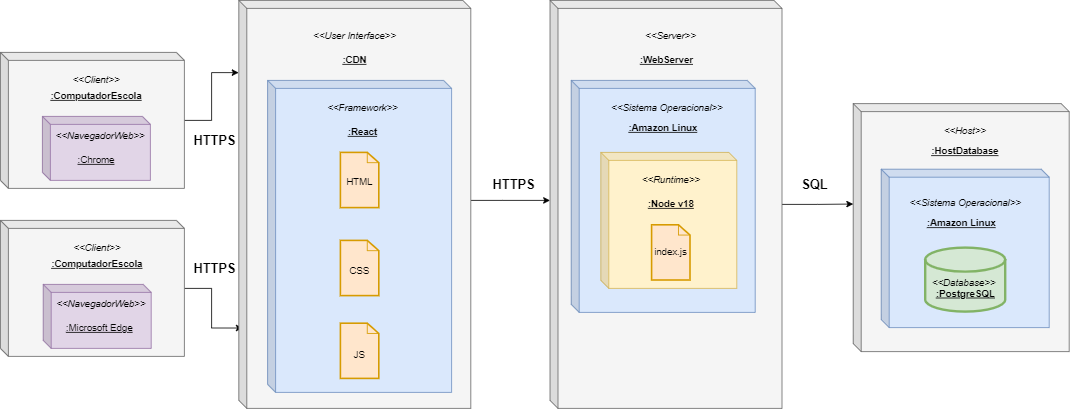

The diagram above was exported from draw.io. Its source (the exported page's mxGraphModel, read from the mxfile embedded in the PNG):
<mxGraphModel dx="1955" dy="1028" grid="1" gridSize="10" guides="1" tooltips="1" connect="1" arrows="1" fold="1" page="1" pageScale="1" pageWidth="827" pageHeight="1169" math="0" shadow="0">
  <root>
    <mxCell id="0" />
    <mxCell id="1" parent="0" />
    <mxCell id="98ySBp1Dt4r-XNKTf1jM-55" style="edgeStyle=orthogonalEdgeStyle;rounded=0;orthogonalLoop=1;jettySize=auto;html=1;entryX=-0.001;entryY=0.177;entryDx=0;entryDy=0;entryPerimeter=0;" edge="1" parent="1" source="98ySBp1Dt4r-XNKTf1jM-1" target="98ySBp1Dt4r-XNKTf1jM-27">
      <mxGeometry relative="1" as="geometry" />
    </mxCell>
    <mxCell id="98ySBp1Dt4r-XNKTf1jM-1" value="t" style="shape=cube;whiteSpace=wrap;html=1;boundedLbl=1;backgroundOutline=1;darkOpacity=0.05;darkOpacity2=0.1;size=10;fillColor=#f5f5f5;fontColor=#333333;strokeColor=#666666;" vertex="1" parent="1">
      <mxGeometry x="22" y="95" width="230" height="170" as="geometry" />
    </mxCell>
    <mxCell id="98ySBp1Dt4r-XNKTf1jM-4" value="" style="shape=cube;whiteSpace=wrap;html=1;boundedLbl=1;backgroundOutline=1;darkOpacity=0.05;darkOpacity2=0.1;size=10;fillColor=#e1d5e7;strokeColor=#9673a6;" vertex="1" parent="1">
      <mxGeometry x="74.5" y="175" width="135" height="80" as="geometry" />
    </mxCell>
    <mxCell id="98ySBp1Dt4r-XNKTf1jM-6" value="&amp;lt;&amp;lt;NavegadorWeb&amp;gt;&amp;gt;" style="text;html=1;strokeColor=none;fillColor=none;align=center;verticalAlign=middle;whiteSpace=wrap;rounded=0;fontStyle=2" vertex="1" parent="1">
      <mxGeometry x="117" y="185" width="60" height="30" as="geometry" />
    </mxCell>
    <mxCell id="98ySBp1Dt4r-XNKTf1jM-7" value="" style="group;fontStyle=2" vertex="1" connectable="0" parent="1">
      <mxGeometry x="112" y="115" width="60" height="50" as="geometry" />
    </mxCell>
    <mxCell id="98ySBp1Dt4r-XNKTf1jM-2" value="&amp;lt;&amp;lt;Client&amp;gt;&amp;gt;" style="text;html=1;strokeColor=none;fillColor=none;align=center;verticalAlign=middle;whiteSpace=wrap;rounded=0;fontStyle=2" vertex="1" parent="98ySBp1Dt4r-XNKTf1jM-7">
      <mxGeometry width="60" height="30" as="geometry" />
    </mxCell>
    <mxCell id="98ySBp1Dt4r-XNKTf1jM-3" value=":ComputadorEscola" style="text;html=1;strokeColor=none;fillColor=none;align=center;verticalAlign=middle;whiteSpace=wrap;rounded=0;fontStyle=5" vertex="1" parent="98ySBp1Dt4r-XNKTf1jM-7">
      <mxGeometry y="20" width="60" height="30" as="geometry" />
    </mxCell>
    <mxCell id="98ySBp1Dt4r-XNKTf1jM-8" value=":Chrome" style="text;html=1;strokeColor=none;fillColor=none;align=center;verticalAlign=middle;whiteSpace=wrap;rounded=0;fontStyle=4" vertex="1" parent="1">
      <mxGeometry x="112" y="215" width="60" height="30" as="geometry" />
    </mxCell>
    <mxCell id="98ySBp1Dt4r-XNKTf1jM-56" style="edgeStyle=orthogonalEdgeStyle;rounded=0;orthogonalLoop=1;jettySize=auto;html=1;entryX=0.017;entryY=0.803;entryDx=0;entryDy=0;entryPerimeter=0;" edge="1" parent="1" source="98ySBp1Dt4r-XNKTf1jM-9" target="98ySBp1Dt4r-XNKTf1jM-27">
      <mxGeometry relative="1" as="geometry" />
    </mxCell>
    <mxCell id="98ySBp1Dt4r-XNKTf1jM-9" value="t" style="shape=cube;whiteSpace=wrap;html=1;boundedLbl=1;backgroundOutline=1;darkOpacity=0.05;darkOpacity2=0.1;size=10;fillColor=#f5f5f5;fontColor=#333333;strokeColor=#666666;" vertex="1" parent="1">
      <mxGeometry x="22" y="305" width="230" height="170" as="geometry" />
    </mxCell>
    <mxCell id="98ySBp1Dt4r-XNKTf1jM-10" value="" style="shape=cube;whiteSpace=wrap;html=1;boundedLbl=1;backgroundOutline=1;darkOpacity=0.05;darkOpacity2=0.1;size=10;fillColor=#e1d5e7;strokeColor=#9673a6;" vertex="1" parent="1">
      <mxGeometry x="75.5" y="385" width="135" height="80" as="geometry" />
    </mxCell>
    <mxCell id="98ySBp1Dt4r-XNKTf1jM-11" value="&amp;lt;&amp;lt;NavegadorWeb&amp;gt;&amp;gt;" style="text;html=1;strokeColor=none;fillColor=none;align=center;verticalAlign=middle;whiteSpace=wrap;rounded=0;fontStyle=2" vertex="1" parent="1">
      <mxGeometry x="118" y="395" width="60" height="30" as="geometry" />
    </mxCell>
    <mxCell id="98ySBp1Dt4r-XNKTf1jM-12" value="" style="group;fontStyle=2" vertex="1" connectable="0" parent="1">
      <mxGeometry x="113" y="325" width="60" height="50" as="geometry" />
    </mxCell>
    <mxCell id="98ySBp1Dt4r-XNKTf1jM-13" value="&amp;lt;&amp;lt;Client&amp;gt;&amp;gt;" style="text;html=1;strokeColor=none;fillColor=none;align=center;verticalAlign=middle;whiteSpace=wrap;rounded=0;fontStyle=2" vertex="1" parent="98ySBp1Dt4r-XNKTf1jM-12">
      <mxGeometry width="60" height="30" as="geometry" />
    </mxCell>
    <mxCell id="98ySBp1Dt4r-XNKTf1jM-14" value=":ComputadorEscola" style="text;html=1;strokeColor=none;fillColor=none;align=center;verticalAlign=middle;whiteSpace=wrap;rounded=0;fontStyle=5" vertex="1" parent="98ySBp1Dt4r-XNKTf1jM-12">
      <mxGeometry y="20" width="60" height="30" as="geometry" />
    </mxCell>
    <mxCell id="98ySBp1Dt4r-XNKTf1jM-15" value=":Microsoft Edge" style="text;html=1;strokeColor=none;fillColor=none;align=center;verticalAlign=middle;whiteSpace=wrap;rounded=0;fontStyle=4" vertex="1" parent="1">
      <mxGeometry x="101" y="425" width="90" height="30" as="geometry" />
    </mxCell>
    <mxCell id="98ySBp1Dt4r-XNKTf1jM-75" style="edgeStyle=orthogonalEdgeStyle;rounded=0;orthogonalLoop=1;jettySize=auto;html=1;entryX=0;entryY=0.405;entryDx=0;entryDy=0;entryPerimeter=0;fontSize=16;" edge="1" parent="1" source="98ySBp1Dt4r-XNKTf1jM-16" target="98ySBp1Dt4r-XNKTf1jM-61">
      <mxGeometry relative="1" as="geometry" />
    </mxCell>
    <mxCell id="98ySBp1Dt4r-XNKTf1jM-16" value="" style="shape=cube;whiteSpace=wrap;html=1;boundedLbl=1;backgroundOutline=1;darkOpacity=0.05;darkOpacity2=0.1;size=10;fillColor=#f5f5f5;fontColor=#333333;strokeColor=#666666;" vertex="1" parent="1">
      <mxGeometry x="709" y="30" width="290" height="510" as="geometry" />
    </mxCell>
    <mxCell id="98ySBp1Dt4r-XNKTf1jM-17" value="&amp;lt;&amp;lt;Server&amp;gt;&amp;gt;" style="text;html=1;strokeColor=none;fillColor=none;align=center;verticalAlign=middle;whiteSpace=wrap;rounded=0;fontStyle=2" vertex="1" parent="1">
      <mxGeometry x="830" y="60" width="60" height="30" as="geometry" />
    </mxCell>
    <mxCell id="98ySBp1Dt4r-XNKTf1jM-18" value=":WebServer" style="text;html=1;strokeColor=none;fillColor=none;align=center;verticalAlign=middle;whiteSpace=wrap;rounded=0;fontStyle=5" vertex="1" parent="1">
      <mxGeometry x="825" y="90" width="60" height="30" as="geometry" />
    </mxCell>
    <mxCell id="98ySBp1Dt4r-XNKTf1jM-19" value="" style="shape=cube;whiteSpace=wrap;html=1;boundedLbl=1;backgroundOutline=1;darkOpacity=0.05;darkOpacity2=0.1;size=10;fillColor=#dae8fc;strokeColor=#6c8ebf;" vertex="1" parent="1">
      <mxGeometry x="735.5" y="130" width="230" height="290" as="geometry" />
    </mxCell>
    <mxCell id="98ySBp1Dt4r-XNKTf1jM-20" value="&amp;lt;&amp;lt;Sistema Operacional&amp;gt;&amp;gt;" style="text;html=1;strokeColor=none;fillColor=none;align=center;verticalAlign=middle;whiteSpace=wrap;rounded=0;fontStyle=2" vertex="1" parent="1">
      <mxGeometry x="772.5" y="150" width="165" height="30" as="geometry" />
    </mxCell>
    <mxCell id="98ySBp1Dt4r-XNKTf1jM-21" value=":Amazon Linux" style="text;html=1;strokeColor=none;fillColor=none;align=center;verticalAlign=middle;whiteSpace=wrap;rounded=0;fontStyle=5" vertex="1" parent="1">
      <mxGeometry x="803" y="175" width="95" height="30" as="geometry" />
    </mxCell>
    <mxCell id="98ySBp1Dt4r-XNKTf1jM-22" value="" style="shape=cube;whiteSpace=wrap;html=1;boundedLbl=1;backgroundOutline=1;darkOpacity=0.05;darkOpacity2=0.1;size=10;fillColor=#fff2cc;strokeColor=#d6b656;" vertex="1" parent="1">
      <mxGeometry x="772.5" y="220" width="170" height="170" as="geometry" />
    </mxCell>
    <mxCell id="98ySBp1Dt4r-XNKTf1jM-23" value="&amp;lt;&amp;lt;Runtime&amp;gt;&amp;gt;" style="text;html=1;strokeColor=none;fillColor=none;align=center;verticalAlign=middle;whiteSpace=wrap;rounded=0;fontStyle=2" vertex="1" parent="1">
      <mxGeometry x="777.5" y="239.5" width="165" height="30" as="geometry" />
    </mxCell>
    <mxCell id="98ySBp1Dt4r-XNKTf1jM-24" value=":Node v18" style="text;html=1;strokeColor=none;fillColor=none;align=center;verticalAlign=middle;whiteSpace=wrap;rounded=0;fontStyle=5" vertex="1" parent="1">
      <mxGeometry x="812.5" y="269.5" width="95" height="30" as="geometry" />
    </mxCell>
    <mxCell id="98ySBp1Dt4r-XNKTf1jM-25" value="" style="shape=mxgraph.cisco.misc.page_icon;html=1;pointerEvents=1;dashed=0;strokeWidth=2;verticalLabelPosition=bottom;verticalAlign=top;align=center;outlineConnect=0;fillColor=#ffe6cc;strokeColor=#d79b00;" vertex="1" parent="1">
      <mxGeometry x="836" y="310.5" width="48" height="69" as="geometry" />
    </mxCell>
    <mxCell id="98ySBp1Dt4r-XNKTf1jM-26" value="index.js" style="text;html=1;strokeColor=none;fillColor=none;align=center;verticalAlign=middle;whiteSpace=wrap;rounded=0;" vertex="1" parent="1">
      <mxGeometry x="830" y="330" width="60" height="30" as="geometry" />
    </mxCell>
    <mxCell id="98ySBp1Dt4r-XNKTf1jM-59" style="edgeStyle=orthogonalEdgeStyle;rounded=0;orthogonalLoop=1;jettySize=auto;html=1;entryX=0;entryY=0;entryDx=0;entryDy=250;entryPerimeter=0;fontSize=16;" edge="1" parent="1" source="98ySBp1Dt4r-XNKTf1jM-27" target="98ySBp1Dt4r-XNKTf1jM-16">
      <mxGeometry relative="1" as="geometry">
        <Array as="points">
          <mxPoint x="650" y="280" />
          <mxPoint x="650" y="280" />
        </Array>
      </mxGeometry>
    </mxCell>
    <mxCell id="98ySBp1Dt4r-XNKTf1jM-27" value="" style="shape=cube;whiteSpace=wrap;html=1;boundedLbl=1;backgroundOutline=1;darkOpacity=0.05;darkOpacity2=0.1;size=10;fillColor=#f5f5f5;fontColor=#333333;strokeColor=#666666;" vertex="1" parent="1">
      <mxGeometry x="320" y="30" width="290" height="510" as="geometry" />
    </mxCell>
    <mxCell id="98ySBp1Dt4r-XNKTf1jM-28" value="&amp;lt;&amp;lt;User Interface&amp;gt;&amp;gt;" style="text;html=1;strokeColor=none;fillColor=none;align=center;verticalAlign=middle;whiteSpace=wrap;rounded=0;fontStyle=2" vertex="1" parent="1">
      <mxGeometry x="412.13" y="60" width="105.75" height="30" as="geometry" />
    </mxCell>
    <mxCell id="98ySBp1Dt4r-XNKTf1jM-29" value=":CDN" style="text;html=1;strokeColor=none;fillColor=none;align=center;verticalAlign=middle;whiteSpace=wrap;rounded=0;fontStyle=5" vertex="1" parent="1">
      <mxGeometry x="435" y="90" width="60" height="30" as="geometry" />
    </mxCell>
    <mxCell id="98ySBp1Dt4r-XNKTf1jM-40" value="" style="shape=cube;whiteSpace=wrap;html=1;boundedLbl=1;backgroundOutline=1;darkOpacity=0.05;darkOpacity2=0.1;size=10;fillColor=#dae8fc;strokeColor=#6c8ebf;" vertex="1" parent="1">
      <mxGeometry x="356" y="130" width="230" height="390" as="geometry" />
    </mxCell>
    <mxCell id="98ySBp1Dt4r-XNKTf1jM-30" value="" style="shape=mxgraph.cisco.misc.page_icon;html=1;pointerEvents=1;dashed=0;strokeWidth=2;verticalLabelPosition=bottom;verticalAlign=top;align=center;outlineConnect=0;fillColor=#ffe6cc;strokeColor=#d79b00;" vertex="1" parent="1">
      <mxGeometry x="447" y="220" width="48" height="69" as="geometry" />
    </mxCell>
    <mxCell id="98ySBp1Dt4r-XNKTf1jM-32" value="" style="shape=mxgraph.cisco.misc.page_icon;html=1;pointerEvents=1;dashed=0;strokeWidth=2;verticalLabelPosition=bottom;verticalAlign=top;align=center;outlineConnect=0;fillColor=#ffe6cc;strokeColor=#d79b00;" vertex="1" parent="1">
      <mxGeometry x="447" y="330" width="48" height="69" as="geometry" />
    </mxCell>
    <mxCell id="98ySBp1Dt4r-XNKTf1jM-33" value="" style="shape=mxgraph.cisco.misc.page_icon;html=1;pointerEvents=1;dashed=0;strokeWidth=2;verticalLabelPosition=bottom;verticalAlign=top;align=center;outlineConnect=0;fillColor=#ffe6cc;strokeColor=#d79b00;" vertex="1" parent="1">
      <mxGeometry x="447" y="433.5" width="48" height="69" as="geometry" />
    </mxCell>
    <mxCell id="98ySBp1Dt4r-XNKTf1jM-34" value="HTML" style="text;html=1;strokeColor=none;fillColor=none;align=center;verticalAlign=middle;whiteSpace=wrap;rounded=0;" vertex="1" parent="1">
      <mxGeometry x="441" y="242" width="60" height="30" as="geometry" />
    </mxCell>
    <mxCell id="98ySBp1Dt4r-XNKTf1jM-38" value="CSS" style="text;html=1;strokeColor=none;fillColor=none;align=center;verticalAlign=middle;whiteSpace=wrap;rounded=0;" vertex="1" parent="1">
      <mxGeometry x="441" y="354" width="60" height="30" as="geometry" />
    </mxCell>
    <mxCell id="98ySBp1Dt4r-XNKTf1jM-39" value="JS" style="text;html=1;strokeColor=none;fillColor=none;align=center;verticalAlign=middle;whiteSpace=wrap;rounded=0;" vertex="1" parent="1">
      <mxGeometry x="441" y="459" width="60" height="30" as="geometry" />
    </mxCell>
    <mxCell id="98ySBp1Dt4r-XNKTf1jM-45" value=":React" style="text;html=1;strokeColor=none;fillColor=none;align=center;verticalAlign=middle;whiteSpace=wrap;rounded=0;fontStyle=5" vertex="1" parent="1">
      <mxGeometry x="445" y="180" width="60" height="30" as="geometry" />
    </mxCell>
    <mxCell id="98ySBp1Dt4r-XNKTf1jM-46" value="&amp;lt;&amp;lt;Framework&amp;gt;&amp;gt;" style="text;html=1;strokeColor=none;fillColor=none;align=center;verticalAlign=middle;whiteSpace=wrap;rounded=0;fontStyle=2" vertex="1" parent="1">
      <mxGeometry x="422.13" y="150" width="105.75" height="30" as="geometry" />
    </mxCell>
    <mxCell id="98ySBp1Dt4r-XNKTf1jM-57" value="HTTPS" style="text;html=1;strokeColor=none;fillColor=none;align=center;verticalAlign=middle;whiteSpace=wrap;rounded=0;strokeWidth=2;fontSize=16;fontStyle=1" vertex="1" parent="1">
      <mxGeometry x="260" y="190" width="60" height="30" as="geometry" />
    </mxCell>
    <mxCell id="98ySBp1Dt4r-XNKTf1jM-58" value="HTTPS" style="text;html=1;strokeColor=none;fillColor=none;align=center;verticalAlign=middle;whiteSpace=wrap;rounded=0;strokeWidth=2;fontSize=16;fontStyle=1" vertex="1" parent="1">
      <mxGeometry x="260" y="349.5" width="60" height="30" as="geometry" />
    </mxCell>
    <mxCell id="98ySBp1Dt4r-XNKTf1jM-60" value="HTTPS" style="text;html=1;strokeColor=none;fillColor=none;align=center;verticalAlign=middle;whiteSpace=wrap;rounded=0;strokeWidth=2;fontSize=16;fontStyle=1" vertex="1" parent="1">
      <mxGeometry x="634" y="245" width="60" height="30" as="geometry" />
    </mxCell>
    <mxCell id="98ySBp1Dt4r-XNKTf1jM-61" value="" style="shape=cube;whiteSpace=wrap;html=1;boundedLbl=1;backgroundOutline=1;darkOpacity=0.05;darkOpacity2=0.1;size=10;fillColor=#f5f5f5;fontColor=#333333;strokeColor=#666666;" vertex="1" parent="1">
      <mxGeometry x="1088" y="159" width="270" height="310" as="geometry" />
    </mxCell>
    <mxCell id="98ySBp1Dt4r-XNKTf1jM-62" value="" style="shape=cube;whiteSpace=wrap;html=1;boundedLbl=1;backgroundOutline=1;darkOpacity=0.05;darkOpacity2=0.1;size=10;fillColor=#dae8fc;strokeColor=#6c8ebf;" vertex="1" parent="1">
      <mxGeometry x="1123" y="241" width="210" height="198" as="geometry" />
    </mxCell>
    <mxCell id="98ySBp1Dt4r-XNKTf1jM-66" value="&amp;lt;&amp;lt;Host&amp;gt;&amp;gt;" style="text;html=1;strokeColor=none;fillColor=none;align=center;verticalAlign=middle;whiteSpace=wrap;rounded=0;fontStyle=2" vertex="1" parent="1">
      <mxGeometry x="1198" y="179" width="60" height="30" as="geometry" />
    </mxCell>
    <mxCell id="98ySBp1Dt4r-XNKTf1jM-67" value=":HostDatabase" style="text;html=1;strokeColor=none;fillColor=none;align=center;verticalAlign=middle;whiteSpace=wrap;rounded=0;fontStyle=5" vertex="1" parent="1">
      <mxGeometry x="1198" y="204" width="60" height="30" as="geometry" />
    </mxCell>
    <mxCell id="98ySBp1Dt4r-XNKTf1jM-69" value=":Amazon Linux" style="text;html=1;strokeColor=none;fillColor=none;align=center;verticalAlign=middle;whiteSpace=wrap;rounded=0;fontStyle=5" vertex="1" parent="1">
      <mxGeometry x="1176" y="293.5" width="95" height="30" as="geometry" />
    </mxCell>
    <mxCell id="98ySBp1Dt4r-XNKTf1jM-70" value="&amp;lt;&amp;lt;Sistema Operacional&amp;gt;&amp;gt;" style="text;html=1;strokeColor=none;fillColor=none;align=center;verticalAlign=middle;whiteSpace=wrap;rounded=0;fontStyle=2" vertex="1" parent="1">
      <mxGeometry x="1145.5" y="268.5" width="165" height="30" as="geometry" />
    </mxCell>
    <mxCell id="98ySBp1Dt4r-XNKTf1jM-71" value="" style="shape=cylinder3;whiteSpace=wrap;html=1;boundedLbl=1;backgroundOutline=1;size=15;strokeWidth=3;fontSize=16;fillColor=#d5e8d4;strokeColor=#82b366;" vertex="1" parent="1">
      <mxGeometry x="1178" y="339" width="100" height="80" as="geometry" />
    </mxCell>
    <mxCell id="98ySBp1Dt4r-XNKTf1jM-72" value="&amp;lt;&amp;lt;Database&amp;gt;&amp;gt;" style="text;html=1;strokeColor=none;fillColor=none;align=center;verticalAlign=middle;whiteSpace=wrap;rounded=0;fontStyle=2" vertex="1" parent="1">
      <mxGeometry x="1143.5" y="368" width="165" height="30" as="geometry" />
    </mxCell>
    <mxCell id="98ySBp1Dt4r-XNKTf1jM-73" value=":PostgreSQL" style="text;html=1;strokeColor=none;fillColor=none;align=center;verticalAlign=middle;whiteSpace=wrap;rounded=0;fontStyle=5" vertex="1" parent="1">
      <mxGeometry x="1181" y="382" width="95" height="30" as="geometry" />
    </mxCell>
    <mxCell id="98ySBp1Dt4r-XNKTf1jM-76" value="SQL" style="text;html=1;strokeColor=none;fillColor=none;align=center;verticalAlign=middle;whiteSpace=wrap;rounded=0;strokeWidth=2;fontSize=16;fontStyle=1" vertex="1" parent="1">
      <mxGeometry x="1010" y="245" width="60" height="30" as="geometry" />
    </mxCell>
  </root>
</mxGraphModel>